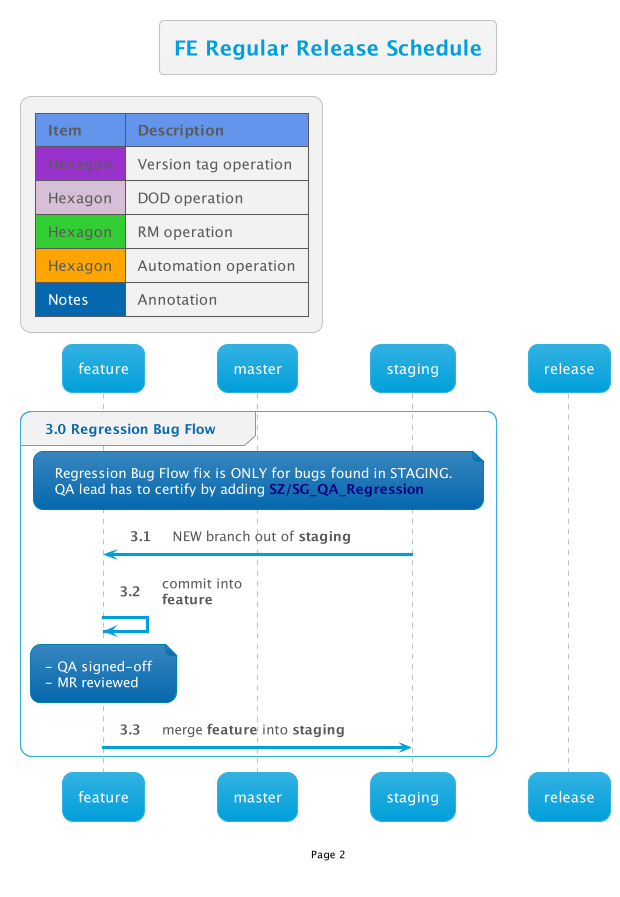

The diagram above was rendered by PlantUML. Its source (embedded in the PNG):
@startuml
!$AutonumStart = 3
!include __init__

title FE Regular Release Schedule

group 3.0 Regression Bug Flow
    note over feature, staging : Regression Bug Flow fix is ONLY for bugs found in STAGING.\nQA lead has to certify by adding <b><color #Navy>SZ/SG_QA_Regression</color></b>
    staging -> feature: NEW branch out of <b>staging</b>
    feature -> feature: commit into\n<b>feature</b>
    note over feature: - QA signed-off\n- MR reviewed
    feature -> staging: merge <b>feature</b> into <b>staging</b>
end
@enduml